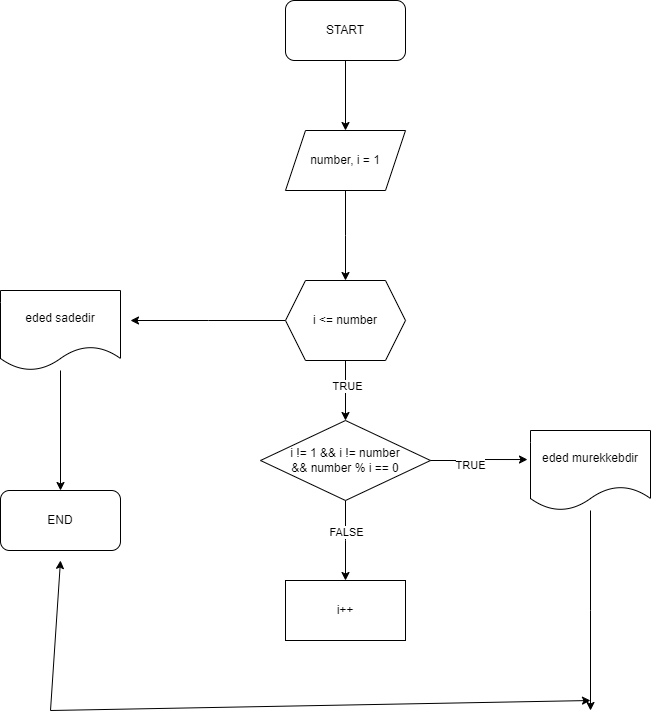

The diagram above was exported from draw.io. Its source (the exported page's mxGraphModel, read from the mxfile embedded in the PNG):
<mxGraphModel dx="1434" dy="780" grid="1" gridSize="10" guides="1" tooltips="1" connect="1" arrows="1" fold="1" page="1" pageScale="1" pageWidth="850" pageHeight="1100" math="0" shadow="0">
  <root>
    <mxCell id="0" />
    <mxCell id="1" parent="0" />
    <mxCell id="QgpOE-nRBw9mG5NHCiLG-52" style="edgeStyle=orthogonalEdgeStyle;rounded=0;orthogonalLoop=1;jettySize=auto;html=1;entryX=0.5;entryY=0;entryDx=0;entryDy=0;" edge="1" parent="1" source="QgpOE-nRBw9mG5NHCiLG-50" target="QgpOE-nRBw9mG5NHCiLG-51">
      <mxGeometry relative="1" as="geometry" />
    </mxCell>
    <mxCell id="QgpOE-nRBw9mG5NHCiLG-50" value="START" style="rounded=1;whiteSpace=wrap;html=1;" vertex="1" parent="1">
      <mxGeometry x="365" y="70" width="120" height="60" as="geometry" />
    </mxCell>
    <mxCell id="QgpOE-nRBw9mG5NHCiLG-54" style="edgeStyle=orthogonalEdgeStyle;rounded=0;orthogonalLoop=1;jettySize=auto;html=1;entryX=0.5;entryY=0;entryDx=0;entryDy=0;" edge="1" parent="1" source="QgpOE-nRBw9mG5NHCiLG-51">
      <mxGeometry relative="1" as="geometry">
        <mxPoint x="425" y="350" as="targetPoint" />
      </mxGeometry>
    </mxCell>
    <mxCell id="QgpOE-nRBw9mG5NHCiLG-51" value="number, i = 1" style="shape=parallelogram;perimeter=parallelogramPerimeter;whiteSpace=wrap;html=1;fixedSize=1;" vertex="1" parent="1">
      <mxGeometry x="365" y="200" width="120" height="60" as="geometry" />
    </mxCell>
    <mxCell id="QgpOE-nRBw9mG5NHCiLG-57" style="edgeStyle=orthogonalEdgeStyle;rounded=0;orthogonalLoop=1;jettySize=auto;html=1;entryX=0.5;entryY=0;entryDx=0;entryDy=0;" edge="1" parent="1" source="QgpOE-nRBw9mG5NHCiLG-55" target="QgpOE-nRBw9mG5NHCiLG-56">
      <mxGeometry relative="1" as="geometry" />
    </mxCell>
    <mxCell id="QgpOE-nRBw9mG5NHCiLG-64" value="TRUE" style="edgeLabel;html=1;align=center;verticalAlign=middle;resizable=0;points=[];" vertex="1" connectable="0" parent="QgpOE-nRBw9mG5NHCiLG-57">
      <mxGeometry x="-0.1667" y="1" relative="1" as="geometry">
        <mxPoint as="offset" />
      </mxGeometry>
    </mxCell>
    <mxCell id="QgpOE-nRBw9mG5NHCiLG-66" style="edgeStyle=orthogonalEdgeStyle;rounded=0;orthogonalLoop=1;jettySize=auto;html=1;" edge="1" parent="1" source="QgpOE-nRBw9mG5NHCiLG-55">
      <mxGeometry relative="1" as="geometry">
        <mxPoint x="210" y="390" as="targetPoint" />
      </mxGeometry>
    </mxCell>
    <mxCell id="QgpOE-nRBw9mG5NHCiLG-55" value="i &amp;lt;= number" style="shape=hexagon;perimeter=hexagonPerimeter2;whiteSpace=wrap;html=1;fixedSize=1;" vertex="1" parent="1">
      <mxGeometry x="365" y="350" width="120" height="80" as="geometry" />
    </mxCell>
    <mxCell id="QgpOE-nRBw9mG5NHCiLG-61" style="edgeStyle=orthogonalEdgeStyle;rounded=0;orthogonalLoop=1;jettySize=auto;html=1;" edge="1" parent="1" source="QgpOE-nRBw9mG5NHCiLG-56">
      <mxGeometry relative="1" as="geometry">
        <mxPoint x="425" y="650" as="targetPoint" />
      </mxGeometry>
    </mxCell>
    <mxCell id="QgpOE-nRBw9mG5NHCiLG-63" value="FALSE" style="edgeLabel;html=1;align=center;verticalAlign=middle;resizable=0;points=[];" vertex="1" connectable="0" parent="QgpOE-nRBw9mG5NHCiLG-61">
      <mxGeometry x="-0.2298" relative="1" as="geometry">
        <mxPoint as="offset" />
      </mxGeometry>
    </mxCell>
    <mxCell id="QgpOE-nRBw9mG5NHCiLG-56" value="i != 1 &amp;amp;&amp;amp; i != number&lt;div&gt;&amp;amp;&amp;amp; number % i == 0&lt;/div&gt;" style="rhombus;whiteSpace=wrap;html=1;" vertex="1" parent="1">
      <mxGeometry x="340" y="490" width="170" height="80" as="geometry" />
    </mxCell>
    <mxCell id="QgpOE-nRBw9mG5NHCiLG-69" style="edgeStyle=orthogonalEdgeStyle;rounded=0;orthogonalLoop=1;jettySize=auto;html=1;" edge="1" parent="1" source="QgpOE-nRBw9mG5NHCiLG-58">
      <mxGeometry relative="1" as="geometry">
        <mxPoint x="670" y="780" as="targetPoint" />
      </mxGeometry>
    </mxCell>
    <mxCell id="QgpOE-nRBw9mG5NHCiLG-58" value="eded murekkebdir" style="shape=document;whiteSpace=wrap;html=1;boundedLbl=1;" vertex="1" parent="1">
      <mxGeometry x="610" y="500" width="120" height="80" as="geometry" />
    </mxCell>
    <mxCell id="QgpOE-nRBw9mG5NHCiLG-59" style="edgeStyle=orthogonalEdgeStyle;rounded=0;orthogonalLoop=1;jettySize=auto;html=1;entryX=-0.025;entryY=0.363;entryDx=0;entryDy=0;entryPerimeter=0;" edge="1" parent="1" source="QgpOE-nRBw9mG5NHCiLG-56" target="QgpOE-nRBw9mG5NHCiLG-58">
      <mxGeometry relative="1" as="geometry" />
    </mxCell>
    <mxCell id="QgpOE-nRBw9mG5NHCiLG-60" value="TRUE" style="edgeLabel;html=1;align=center;verticalAlign=middle;resizable=0;points=[];" vertex="1" connectable="0" parent="QgpOE-nRBw9mG5NHCiLG-59">
      <mxGeometry x="-0.2041" y="-4" relative="1" as="geometry">
        <mxPoint as="offset" />
      </mxGeometry>
    </mxCell>
    <mxCell id="QgpOE-nRBw9mG5NHCiLG-62" value="i++" style="rounded=0;whiteSpace=wrap;html=1;" vertex="1" parent="1">
      <mxGeometry x="365" y="650" width="120" height="60" as="geometry" />
    </mxCell>
    <mxCell id="QgpOE-nRBw9mG5NHCiLG-68" style="edgeStyle=orthogonalEdgeStyle;rounded=0;orthogonalLoop=1;jettySize=auto;html=1;entryX=0.5;entryY=0;entryDx=0;entryDy=0;" edge="1" parent="1" source="QgpOE-nRBw9mG5NHCiLG-65" target="QgpOE-nRBw9mG5NHCiLG-67">
      <mxGeometry relative="1" as="geometry" />
    </mxCell>
    <mxCell id="QgpOE-nRBw9mG5NHCiLG-65" value="eded sadedir" style="shape=document;whiteSpace=wrap;html=1;boundedLbl=1;" vertex="1" parent="1">
      <mxGeometry x="80" y="360" width="120" height="80" as="geometry" />
    </mxCell>
    <mxCell id="QgpOE-nRBw9mG5NHCiLG-67" value="END" style="rounded=1;whiteSpace=wrap;html=1;" vertex="1" parent="1">
      <mxGeometry x="80" y="560" width="120" height="60" as="geometry" />
    </mxCell>
    <mxCell id="QgpOE-nRBw9mG5NHCiLG-70" value="" style="endArrow=classic;html=1;rounded=0;" edge="1" parent="1">
      <mxGeometry width="50" height="50" relative="1" as="geometry">
        <mxPoint x="130" y="780" as="sourcePoint" />
        <mxPoint x="670" y="770" as="targetPoint" />
      </mxGeometry>
    </mxCell>
    <mxCell id="QgpOE-nRBw9mG5NHCiLG-71" value="" style="endArrow=classic;html=1;rounded=0;entryX=0.5;entryY=1;entryDx=0;entryDy=0;" edge="1" parent="1">
      <mxGeometry width="50" height="50" relative="1" as="geometry">
        <mxPoint x="130" y="780" as="sourcePoint" />
        <mxPoint x="140" y="630" as="targetPoint" />
      </mxGeometry>
    </mxCell>
  </root>
</mxGraphModel>